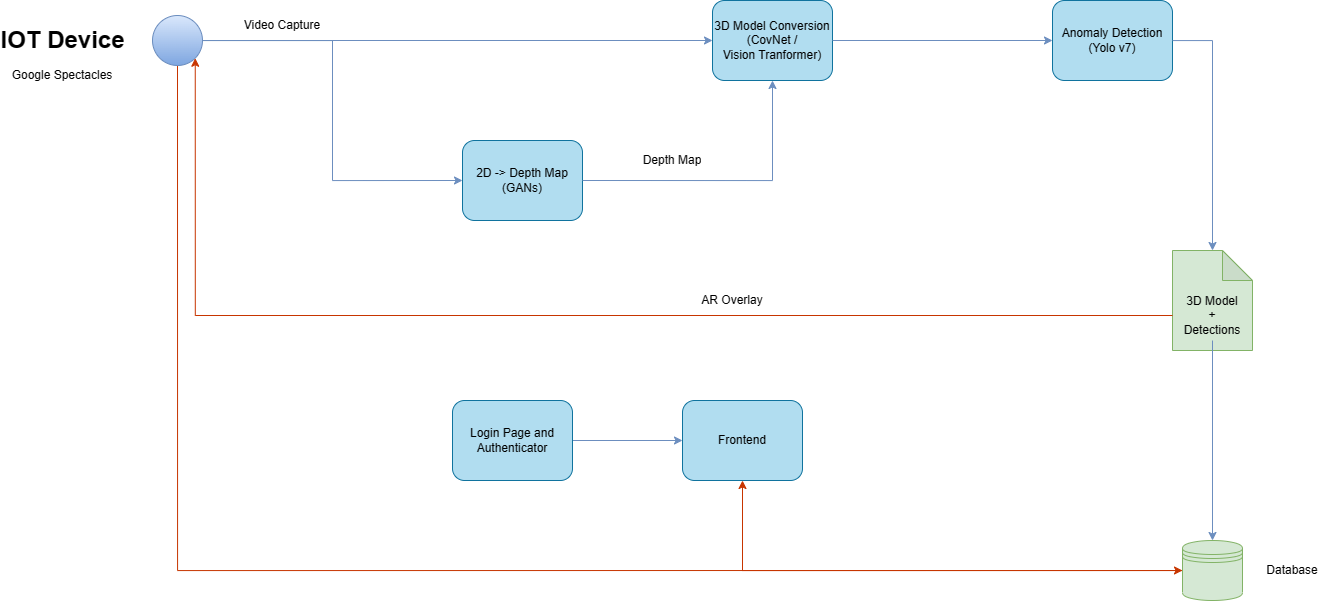

The diagram above was exported from draw.io. Its source (the exported page's mxGraphModel, read from the mxfile embedded in the PNG):
<mxGraphModel dx="1848" dy="1001" grid="1" gridSize="10" guides="1" tooltips="1" connect="1" arrows="1" fold="1" page="1" pageScale="1" pageWidth="827" pageHeight="1169" background="none" math="0" shadow="0">
  <root>
    <mxCell id="0" />
    <mxCell id="1" parent="0" />
    <mxCell id="Enn6cfdSeT7kyXj2mTUo-3" style="edgeStyle=orthogonalEdgeStyle;rounded=0;orthogonalLoop=1;jettySize=auto;html=1;fillColor=#dae8fc;strokeColor=#6c8ebf;" edge="1" parent="1" source="7a84cebc1def654-1" target="7a84cebc1def654-14">
      <mxGeometry relative="1" as="geometry" />
    </mxCell>
    <mxCell id="Enn6cfdSeT7kyXj2mTUo-12" style="edgeStyle=orthogonalEdgeStyle;rounded=0;orthogonalLoop=1;jettySize=auto;html=1;exitX=0.5;exitY=1;exitDx=0;exitDy=0;entryX=0;entryY=0.5;entryDx=0;entryDy=0;fillColor=#fa6800;strokeColor=#C73500;" edge="1" parent="1" source="7a84cebc1def654-1" target="Enn6cfdSeT7kyXj2mTUo-9">
      <mxGeometry relative="1" as="geometry" />
    </mxCell>
    <mxCell id="7a84cebc1def654-1" value="" style="shape=mxgraph.bpmn.shape;html=1;verticalLabelPosition=bottom;labelBackgroundColor=#ffffff;verticalAlign=top;perimeter=ellipsePerimeter;outline=standard;symbol=general;fillColor=#dae8fc;strokeColor=#6c8ebf;gradientColor=#7ea6e0;" parent="1" vertex="1">
      <mxGeometry x="220" y="265" width="50" height="50" as="geometry" />
    </mxCell>
    <mxCell id="7a84cebc1def654-3" value="2D -&amp;gt; Depth Map&lt;br&gt;(GANs)" style="shape=ext;rounded=1;html=1;whiteSpace=wrap;fillColor=#b1ddf0;strokeColor=#10739e;" parent="1" vertex="1">
      <mxGeometry x="530" y="390" width="120" height="80" as="geometry" />
    </mxCell>
    <mxCell id="7a84cebc1def654-12" value="Anomaly Detection&lt;br&gt;(Yolo v7)" style="html=1;whiteSpace=wrap;rounded=1;fillColor=#b1ddf0;strokeColor=#10739e;" parent="1" vertex="1">
      <mxGeometry x="1120" y="250" width="120" height="80" as="geometry" />
    </mxCell>
    <mxCell id="7a84cebc1def654-14" value="3D Model Conversion&lt;br&gt;(CovNet / &lt;br&gt;Vision Tranformer)" style="html=1;whiteSpace=wrap;rounded=1;fillColor=#b1ddf0;strokeColor=#10739e;" parent="1" vertex="1">
      <mxGeometry x="780" y="250" width="120" height="80" as="geometry" />
    </mxCell>
    <mxCell id="7a84cebc1def654-36" style="edgeStyle=orthogonalEdgeStyle;rounded=0;html=1;jettySize=auto;orthogonalLoop=1;entryX=0;entryY=0.5;entryDx=0;entryDy=0;fillColor=#dae8fc;strokeColor=#6c8ebf;" parent="1" source="7a84cebc1def654-1" target="7a84cebc1def654-3" edge="1">
      <mxGeometry relative="1" as="geometry">
        <mxPoint x="350" y="290.0000000000001" as="targetPoint" />
      </mxGeometry>
    </mxCell>
    <mxCell id="7a84cebc1def654-40" style="edgeStyle=orthogonalEdgeStyle;rounded=0;html=1;jettySize=auto;orthogonalLoop=1;fillColor=#dae8fc;strokeColor=#6c8ebf;" parent="1" source="7a84cebc1def654-14" target="7a84cebc1def654-12" edge="1">
      <mxGeometry relative="1" as="geometry" />
    </mxCell>
    <mxCell id="7a84cebc1def654-43" style="edgeStyle=orthogonalEdgeStyle;rounded=0;html=1;jettySize=auto;orthogonalLoop=1;fillColor=#dae8fc;strokeColor=#6c8ebf;" parent="1" source="7a84cebc1def654-12" target="Enn6cfdSeT7kyXj2mTUo-7" edge="1">
      <mxGeometry relative="1" as="geometry">
        <mxPoint x="1280" y="490" as="targetPoint" />
        <Array as="points">
          <mxPoint x="1280" y="290" />
        </Array>
      </mxGeometry>
    </mxCell>
    <mxCell id="7a84cebc1def654-50" style="edgeStyle=orthogonalEdgeStyle;rounded=0;html=1;jettySize=auto;orthogonalLoop=1;exitX=1;exitY=0.5;exitDx=0;exitDy=0;fillColor=#dae8fc;strokeColor=#6c8ebf;" parent="1" source="7a84cebc1def654-3" target="7a84cebc1def654-14" edge="1">
      <mxGeometry relative="1" as="geometry">
        <Array as="points" />
        <mxPoint x="720" y="490" as="sourcePoint" />
      </mxGeometry>
    </mxCell>
    <mxCell id="Enn6cfdSeT7kyXj2mTUo-1" value="IOT Device" style="text;strokeColor=none;fillColor=none;html=1;fontSize=24;fontStyle=1;verticalAlign=middle;align=center;" vertex="1" parent="1">
      <mxGeometry x="80" y="270" width="100" height="40" as="geometry" />
    </mxCell>
    <UserObject label="Video Capture" placeholders="1" name="Variable" id="Enn6cfdSeT7kyXj2mTUo-2">
      <mxCell style="text;html=1;strokeColor=none;fillColor=none;align=center;verticalAlign=middle;whiteSpace=wrap;overflow=hidden;" vertex="1" parent="1">
        <mxGeometry x="310" y="265" width="80" height="20" as="geometry" />
      </mxCell>
    </UserObject>
    <UserObject label="Depth Map" placeholders="1" name="Variable" id="Enn6cfdSeT7kyXj2mTUo-4">
      <mxCell style="text;html=1;strokeColor=none;fillColor=none;align=center;verticalAlign=middle;whiteSpace=wrap;overflow=hidden;" vertex="1" parent="1">
        <mxGeometry x="700" y="400" width="80" height="20" as="geometry" />
      </mxCell>
    </UserObject>
    <mxCell id="Enn6cfdSeT7kyXj2mTUo-7" value="" style="shape=note;whiteSpace=wrap;html=1;backgroundOutline=1;darkOpacity=0.05;fillColor=#d5e8d4;strokeColor=#82b366;" vertex="1" parent="1">
      <mxGeometry x="1240" y="500" width="80" height="100" as="geometry" />
    </mxCell>
    <mxCell id="Enn6cfdSeT7kyXj2mTUo-10" style="edgeStyle=orthogonalEdgeStyle;rounded=0;orthogonalLoop=1;jettySize=auto;html=1;fillColor=#dae8fc;strokeColor=#6c8ebf;" edge="1" parent="1" source="Enn6cfdSeT7kyXj2mTUo-8" target="Enn6cfdSeT7kyXj2mTUo-9">
      <mxGeometry relative="1" as="geometry" />
    </mxCell>
    <mxCell id="Enn6cfdSeT7kyXj2mTUo-13" style="edgeStyle=orthogonalEdgeStyle;rounded=0;orthogonalLoop=1;jettySize=auto;html=1;entryX=0.855;entryY=0.855;entryDx=0;entryDy=0;entryPerimeter=0;fillColor=#fa6800;strokeColor=#C73500;" edge="1" parent="1" source="Enn6cfdSeT7kyXj2mTUo-8" target="7a84cebc1def654-1">
      <mxGeometry relative="1" as="geometry" />
    </mxCell>
    <UserObject label="3D Model&lt;br&gt;+&lt;br&gt;Detections" placeholders="1" name="Variable" id="Enn6cfdSeT7kyXj2mTUo-8">
      <mxCell style="text;html=1;strokeColor=none;fillColor=none;align=center;verticalAlign=middle;whiteSpace=wrap;overflow=hidden;" vertex="1" parent="1">
        <mxGeometry x="1240" y="540" width="80" height="50" as="geometry" />
      </mxCell>
    </UserObject>
    <mxCell id="Enn6cfdSeT7kyXj2mTUo-17" style="edgeStyle=orthogonalEdgeStyle;rounded=0;orthogonalLoop=1;jettySize=auto;html=1;fillColor=#fa6800;strokeColor=#C73500;" edge="1" parent="1" source="Enn6cfdSeT7kyXj2mTUo-9" target="Enn6cfdSeT7kyXj2mTUo-16">
      <mxGeometry relative="1" as="geometry" />
    </mxCell>
    <mxCell id="Enn6cfdSeT7kyXj2mTUo-9" value="" style="shape=datastore;whiteSpace=wrap;html=1;fillColor=#d5e8d4;strokeColor=#82b366;" vertex="1" parent="1">
      <mxGeometry x="1250" y="790" width="60" height="60" as="geometry" />
    </mxCell>
    <UserObject label="Database" placeholders="1" name="Variable" id="Enn6cfdSeT7kyXj2mTUo-11">
      <mxCell style="text;html=1;strokeColor=none;fillColor=none;align=center;verticalAlign=middle;whiteSpace=wrap;overflow=hidden;" vertex="1" parent="1">
        <mxGeometry x="1320" y="810" width="80" height="20" as="geometry" />
      </mxCell>
    </UserObject>
    <UserObject label="AR Overlay" placeholders="1" name="Variable" id="Enn6cfdSeT7kyXj2mTUo-15">
      <mxCell style="text;html=1;strokeColor=none;fillColor=none;align=center;verticalAlign=middle;whiteSpace=wrap;overflow=hidden;" vertex="1" parent="1">
        <mxGeometry x="760" y="540" width="80" height="20" as="geometry" />
      </mxCell>
    </UserObject>
    <mxCell id="Enn6cfdSeT7kyXj2mTUo-16" value="Frontend" style="shape=ext;rounded=1;html=1;whiteSpace=wrap;fillColor=#b1ddf0;strokeColor=#10739e;" vertex="1" parent="1">
      <mxGeometry x="750" y="650" width="120" height="80" as="geometry" />
    </mxCell>
    <mxCell id="Enn6cfdSeT7kyXj2mTUo-19" style="edgeStyle=orthogonalEdgeStyle;rounded=0;orthogonalLoop=1;jettySize=auto;html=1;fillColor=#dae8fc;strokeColor=#6c8ebf;" edge="1" parent="1" source="Enn6cfdSeT7kyXj2mTUo-18" target="Enn6cfdSeT7kyXj2mTUo-16">
      <mxGeometry relative="1" as="geometry" />
    </mxCell>
    <mxCell id="Enn6cfdSeT7kyXj2mTUo-18" value="Login Page and Authenticator" style="shape=ext;rounded=1;html=1;whiteSpace=wrap;fillColor=#b1ddf0;strokeColor=#10739e;" vertex="1" parent="1">
      <mxGeometry x="520" y="650" width="120" height="80" as="geometry" />
    </mxCell>
    <UserObject label="Google Spectacles" placeholders="1" name="Variable" id="Enn6cfdSeT7kyXj2mTUo-20">
      <mxCell style="text;html=1;strokeColor=none;fillColor=none;align=center;verticalAlign=middle;whiteSpace=wrap;overflow=hidden;" vertex="1" parent="1">
        <mxGeometry x="70" y="310" width="120" height="30" as="geometry" />
      </mxCell>
    </UserObject>
  </root>
</mxGraphModel>